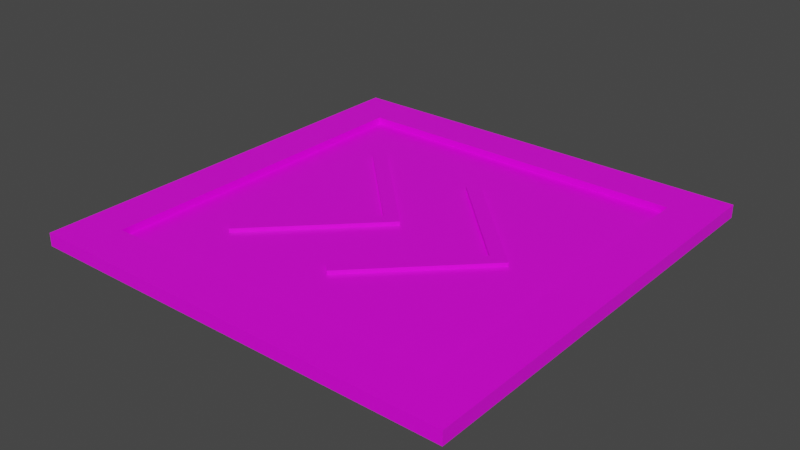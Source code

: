 # Source: jumppad_red.blend  (saved by Blender 4.2.66; exported with 4.5.12 LTS)
import bpy
from mathutils import Matrix  # noqa: F401  (used for matrix-valued properties, if any)

bpy.ops.wm.read_factory_settings(use_empty=True)
scene = bpy.context.scene
scene.name = 'Scene'

# ---- collections
col_collection = bpy.data.collections.new('Collection'); scene.collection.children.link(col_collection)

# ---- images (referenced by path relative to the original .blend; pixels are not part of the script)
import os
ASSET_DIR = os.environ.get("B2B_ASSET_DIR", "")  # directory of the original .blend (textures are referenced by path, not embedded)
HERE = os.path.dirname(os.path.abspath(__file__))  # packed textures are extracted next to this script under _unpacked/

def load_image(name, relpath, width, height, colorspace="sRGB"):
    """Load a texture the original file referenced (path relative to the .blend, or extracted next to this script)."""
    p = next((c for c in (os.path.join(HERE, relpath), os.path.join(ASSET_DIR, relpath)) if relpath and os.path.exists(c)), "")
    if p:
        img = bpy.data.images.load(p, check_existing=True)
        img.name = name
    else:  # same state as the original file: an image datablock whose file is absent (Cycles renders it pink)
        img = bpy.data.images.new(name, width, height)
        img.source = "FILE"
        img.filepath = "//" + (relpath or name)
    img.colorspace_settings.name = colorspace
    return img
img_carry_vault_tex_png = load_image('carry_vault_tex.png', 'carry_vault_tex.png', 1024, 1024, 'sRGB')

# ---- materials (node trees are filled in below, after node groups)
mat_carry_vault_material = bpy.data.materials.new('carry_vault_material')
mat_carry_vault_material.alpha_threshold = 0.0
mat_carry_vault_material.use_transparent_shadow = False
mat_carry_vault_material.line_color = (0.0, 0.0, 0.0, 1.0)

# ---- material node trees
mat_carry_vault_material.use_nodes = True; mat_carry_vault_material.node_tree.nodes.clear()
_N = mat_carry_vault_material.node_tree.nodes; _L = mat_carry_vault_material.node_tree.links
n0 = _N.new('ShaderNodeOutputMaterial'); n0.name = 'Material Output'; n0.location = (300, 300)
n1 = _N.new('ShaderNodeBsdfPrincipled'); n1.name = 'Principled BSDF'; n1.location = (10, 300)
n1.distribution = 'GGX'
n1.subsurface_method = 'RANDOM_WALK_SKIN'
n1.inputs[2].default_value = 0.4
n1.inputs[3].default_value = 1.45
n1.inputs[27].default_value = (0.0, 0.0, 0.0, 1.0)
n1.inputs[28].default_value = 1.0
n2 = _N.new('ShaderNodeTexImage'); n2.name = '画像テクスチャ'; n2.location = (-280, 280)
n2.image = img_carry_vault_tex_png
_L.new(n1.outputs[0], n0.inputs[0])
_L.new(n2.outputs[0], n1.inputs[0])
n0.is_active_output = True

# ---- world
world_world = bpy.data.worlds.new('World'); scene.world = world_world
world_world.use_nodes = True; world_world.node_tree.nodes.clear()
_N = world_world.node_tree.nodes; _L = world_world.node_tree.links
n0 = _N.new('ShaderNodeOutputWorld'); n0.name = 'World Output'; n0.location = (300, 300)
n1 = _N.new('ShaderNodeBackground'); n1.name = 'Background'; n1.location = (10, 300)
n1.inputs[0].default_value = (0.05088, 0.05088, 0.05088, 1.0)
_L.new(n1.outputs[0], n0.inputs[0])
n0.is_active_output = True
world_world.color = (0.05088, 0.05088, 0.05088)
world_world.use_sun_shadow = False
world_world.sun_shadow_jitter_overblur = 0.0

# ---- meshes
me_cube = bpy.data.meshes.new('Cube')
me_cube.from_pydata([(0.2609, 0.0239, 0.01832), (0.5113, 0.5015, 0.00411), (0.2833, 0.001494, 0.01832), (0.5113, -0.4985, 0.00411), (0.2385, 0.001494, 0.01832), (-0.4887, 0.5015, 0.00411), (0.2609, -0.02091, 0.01832), (-0.4887, -0.4985, 0.00411), (0.5113, -0.4985, 0.01832), (-0.4887, -0.4985, 0.01832), (0.5113, 0.5015, 0.01832), (-0.4887, 0.5015, 0.01832), (0.5113, -0.4985, 0.03428), (-0.4887, -0.4985, 0.03428), (0.5113, 0.5015, 0.03428), (-0.4887, 0.5015, 0.03428), (0.4105, -0.3978, 0.03428), (-0.388, -0.3978, 0.03428), (0.4105, 0.4007, 0.03428), (-0.388, 0.4007, 0.03428), (0.4105, -0.3978, 0.01832), (-0.388, -0.3978, 0.01832), (0.4105, 0.4007, 0.01832), (-0.388, 0.4007, 0.01832), (0.2609, 0.0239, 0.01832), (0.2385, 0.001494, 0.01832), (0.03588, 0.2489, 0.01832), (0.01347, 0.2265, 0.01832), (0.01347, -0.2235, 0.01832), (0.03588, -0.2459, 0.01832), (-0.01116, 0.0239, 0.01832), (0.01125, 0.001494, 0.01832), (-0.03357, 0.001494, 0.01832), (-0.01116, -0.02091, 0.01832), (-0.01116, 0.0239, 0.01832), (-0.03357, 0.001494, 0.01832), (-0.2362, 0.2489, 0.01832), (-0.2586, 0.2265, 0.01832), (-0.2586, -0.2235, 0.01832), (-0.2362, -0.2459, 0.01832), (0.2833, 0.001494, 0.02712), (0.2609, -0.02091, 0.02712), (0.2609, 0.0239, 0.02712), (0.2385, 0.001494, 0.02712), (0.2385, 0.001494, 0.02712), (0.2609, 0.0239, 0.02712), (0.01125, 0.001494, 0.02712), (-0.01116, -0.02091, 0.02712), (0.01347, 0.2265, 0.02712), (0.03588, 0.2489, 0.02712), (0.03588, -0.2459, 0.02712), (0.01347, -0.2235, 0.02712), (-0.01116, 0.0239, 0.02712), (-0.03357, 0.001494, 0.02712), (-0.03357, 0.001494, 0.02712), (-0.01116, 0.0239, 0.02712), (-0.2586, 0.2265, 0.02712), (-0.2362, 0.2489, 0.02712), (-0.2362, -0.2459, 0.02712), (-0.2586, -0.2235, 0.02712)], [], [(36, 37, 56, 57), (3, 8, 9, 7), (7, 9, 11, 5), (20, 22, 2), (1, 10, 8, 3), (5, 11, 10, 1), (11, 9, 13, 15), (22, 20, 16, 18), (23, 22, 18, 19), (9, 8, 12, 13), (16, 17, 13, 12), (18, 16, 12, 14), (17, 19, 15, 13), (19, 18, 14, 15), (8, 10, 14, 12), (21, 23, 19, 17), (20, 21, 17, 16), (10, 11, 15, 14), (4, 0, 24, 25), (33, 31, 46, 47), (28, 29, 50, 51), (6, 29, 20, 2), (35, 34, 55, 54), (25, 24, 45, 44), (24, 26, 49, 45), (22, 26, 24, 2), (22, 23, 27, 26), (21, 20, 29, 28), (25, 27, 31, 28), (34, 31, 27, 36), (31, 33, 39, 28), (36, 27, 23, 37), (39, 38, 21, 28), (21, 38, 37, 23), (37, 38, 35), (47, 46, 55, 54), (44, 45, 49, 48), (41, 43, 51, 50), (41, 40, 45, 44), (54, 55, 57, 56), (47, 53, 59, 58), (29, 6, 41, 50), (37, 35, 54, 56), (6, 2, 40, 41), (4, 28, 51, 43), (34, 36, 57, 55), (2, 0, 42, 40), (38, 39, 58, 59), (31, 30, 52, 46), (26, 27, 48, 49), (39, 33, 47, 58), (0, 4, 43, 42), (27, 25, 44, 48), (32, 38, 59, 53), (30, 32, 53, 52), (5, 1, 3, 7)])
_uv = me_cube.uv_layers.new(name='UVMap')
_uv.uv.foreach_set('vector', [0.08643, 0.78, 0.08437, 0.7799, 0.08439, 0.7794, 0.08646, 0.7794, 0.1064, 0.7701, 0.1064, 0.7702, 0.09786, 0.7702, 0.09786, 0.7701, 0.09786, 0.7701, 0.09765, 0.7701, 0.09764, 0.762, 0.09785, 0.762, 0.04534, 0.5786, 0.04534, 0.6184, 0.03941, 0.5985, 0.1063, 0.762, 0.1066, 0.762, 0.1066, 0.7701, 0.1064, 0.7701, 0.09785, 0.762, 0.09785, 0.7618, 0.1063, 0.7618, 0.1063, 0.762, 0.09764, 0.762, 0.09765, 0.7701, 0.09742, 0.7701, 0.09741, 0.762, 0.1091, 0.762, 0.1091, 0.7701, 0.1089, 0.7701, 0.1088, 0.762, 0.09785, 0.7602, 0.1063, 0.7602, 0.1063, 0.7604, 0.09785, 0.7604, 0.09786, 0.7702, 0.1064, 0.7702, 0.1064, 0.7704, 0.09786, 0.7704, 0.1064, 0.7717, 0.09786, 0.7717, 0.09786, 0.7704, 0.1064, 0.7704, 0.1088, 0.762, 0.1089, 0.7701, 0.1068, 0.7701, 0.1068, 0.762, 0.09536, 0.7701, 0.09535, 0.762, 0.09741, 0.762, 0.09742, 0.7701, 0.09785, 0.7604, 0.1063, 0.7604, 0.1063, 0.7617, 0.09785, 0.7617, 0.1066, 0.7701, 0.1066, 0.762, 0.1068, 0.762, 0.1068, 0.7701, 0.09513, 0.7701, 0.09511, 0.762, 0.09535, 0.762, 0.09536, 0.7701, 0.1064, 0.7719, 0.09786, 0.7719, 0.09786, 0.7717, 0.1064, 0.7717, 0.1063, 0.7618, 0.09785, 0.7618, 0.09785, 0.7617, 0.1063, 0.7617, 0.0818, 0.7644, 0.08393, 0.7643, 0.08393, 0.7644, 0.0818, 0.7644, 0.08089, 0.7826, 0.0825, 0.7826, 0.0825, 0.7831, 0.08089, 0.7831, 0.09141, 0.7742, 0.09302, 0.7742, 0.09302, 0.7746, 0.09141, 0.7746, 0.03823, 0.5973, 0.02941, 0.5877, 0.04534, 0.5786, 0.03941, 0.5985, 0.08487, 0.7638, 0.08702, 0.7638, 0.08658, 0.7643, 0.08527, 0.7642, 0.0818, 0.7644, 0.08393, 0.7644, 0.08349, 0.765, 0.08219, 0.7649, 0.08393, 0.7644, 0.08393, 0.7799, 0.08337, 0.7799, 0.08349, 0.765, 0.04534, 0.6184, 0.02937, 0.6093, 0.03823, 0.5997, 0.03941, 0.5985, 0.04534, 0.6184, 0.009247, 0.6161, 0.0278, 0.609, 0.02937, 0.6093, 0.0094, 0.5809, 0.04534, 0.5786, 0.02941, 0.5877, 0.02783, 0.588, 0.03708, 0.5985, 0.0278, 0.609, 0.02758, 0.5985, 0.02783, 0.588, 0.02661, 0.5995, 0.02758, 0.5985, 0.0278, 0.609, 0.01607, 0.6098, 0.02758, 0.5985, 0.02662, 0.5975, 0.01621, 0.5872, 0.02783, 0.588, 0.01607, 0.6098, 0.0278, 0.609, 0.009247, 0.6161, 0.01509, 0.6087, 0.01621, 0.5872, 0.01524, 0.5882, 0.0094, 0.5809, 0.02783, 0.588, 0.0094, 0.5809, 0.01524, 0.5882, 0.01509, 0.6087, 0.009247, 0.6161, 0.01509, 0.6087, 0.01524, 0.5882, 0.0256, 0.5985, 0.08089, 0.7831, 0.0825, 0.7831, 0.0825, 0.7847, 0.08089, 0.7847, 0.08219, 0.7649, 0.08349, 0.765, 0.08337, 0.7799, 0.08132, 0.7799, 0.09302, 0.7908, 0.09141, 0.7908, 0.09141, 0.7746, 0.09302, 0.7746, 0.08089, 0.781, 0.0825, 0.781, 0.0825, 0.7826, 0.08089, 0.7826, 0.08527, 0.7642, 0.08658, 0.7643, 0.08646, 0.7794, 0.08439, 0.7794, 0.09666, 0.7909, 0.09505, 0.7909, 0.09505, 0.7748, 0.09666, 0.7748, 0.09347, 0.7746, 0.09347, 0.7908, 0.09302, 0.7908, 0.09302, 0.7746, 0.08396, 0.7793, 0.08487, 0.7638, 0.08527, 0.7642, 0.08439, 0.7794, 0.08089, 0.7805, 0.0825, 0.7805, 0.0825, 0.781, 0.08089, 0.781, 0.09096, 0.7908, 0.09096, 0.7746, 0.09141, 0.7746, 0.09141, 0.7908, 0.08702, 0.7638, 0.08702, 0.7794, 0.08646, 0.7794, 0.08658, 0.7643, 0.08181, 0.7847, 0.08181, 0.7863, 0.08137, 0.7863, 0.08137, 0.7847, 0.09505, 0.7743, 0.09666, 0.7743, 0.09666, 0.7748, 0.09505, 0.7748, 0.08229, 0.7847, 0.08229, 0.7863, 0.08184, 0.7863, 0.08184, 0.7847, 0.08335, 0.7805, 0.0813, 0.7804, 0.08132, 0.7799, 0.08337, 0.7799, 0.09711, 0.7748, 0.09711, 0.7909, 0.09666, 0.7909, 0.09666, 0.7748, 0.08393, 0.7643, 0.0818, 0.7644, 0.08179, 0.7638, 0.08392, 0.7638, 0.08089, 0.7798, 0.0818, 0.7644, 0.08219, 0.7649, 0.08132, 0.7799, 0.0946, 0.7909, 0.0946, 0.7748, 0.09505, 0.7748, 0.09505, 0.7909, 0.08134, 0.7847, 0.08134, 0.7863, 0.08089, 0.7863, 0.08089, 0.7847, 0.09785, 0.762, 0.1063, 0.762, 0.1064, 0.7701, 0.09786, 0.7701])
me_cube.materials.append(mat_carry_vault_material)
me_cube.use_mirror_vertex_groups = False
me_cube.update()

# ---- objects
ob_mesh = bpy.data.objects.new('Mesh', me_cube)

# ---- transforms, parenting, visibility, modifiers, constraints
ob_mesh.location = (0.0, 0.0, 0.0)
ob_mesh.lock_rotations_4d = False
ob_mesh.empty_display_type = 'ARROWS'
ob_mesh.lineart.crease_threshold = 0.0

# ---- collection membership
col_collection.objects.link(ob_mesh)

# ---- scene / render settings (as saved in the file)
scene.frame_start = 1; scene.frame_end = 250; scene.frame_set(1)
scene.render.engine = 'BLENDER_EEVEE_NEXT'
scene.cycles.sampling_pattern = 'TABULATED_SOBOL'
scene.cycles.use_light_tree = False
scene.view_settings.view_transform = 'Filmic'
bpy.context.view_layer.update()

# ---- added for rendering (the .blend has no active camera and no usable light): camera, sun
cam_auto = bpy.data.cameras.new('AutoCamera')
cam_auto.lens = 50.0
cam_auto.sensor_width = 36.0
cam_auto.clip_end = 1000.0
ob_auto_camera = bpy.data.objects.new('AutoCamera', cam_auto)
scene.collection.objects.link(ob_auto_camera)
ob_auto_camera.location = (1.32002, -1.56902, 1.0662)
ob_auto_camera.rotation_euler = (1.09748, -7.21219e-08, 0.694738)
scene.camera = ob_auto_camera
light_auto_sun = bpy.data.lights.new('AutoSun', 'SUN')
light_auto_sun.energy = 3.0
light_auto_sun.angle = 0.0523599
ob_auto_sun = bpy.data.objects.new('AutoSun', light_auto_sun)
scene.collection.objects.link(ob_auto_sun)
ob_auto_sun.rotation_euler = (0.872665, 0.174533, 0.523599)
bpy.context.view_layer.update()

